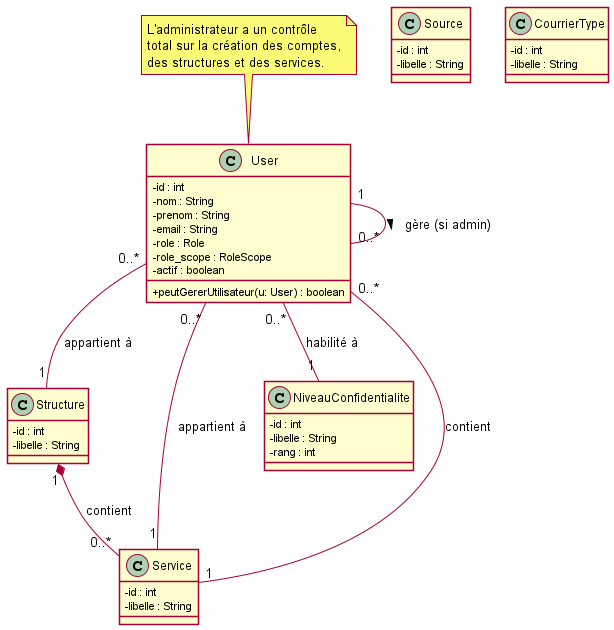

The diagram above was rendered by PlantUML. Its source (embedded in the PNG):
@startuml diagram_admin

skinparam shadowing false
skinparam classAttributeIconSize 0

' --- Administration System ---

class User {
    - id : int
    - nom : String
    - prenom : String
    - email : String
    - role : Role
    - role_scope : RoleScope
    - actif : boolean
    + peutGererUtilisateur(u: User) : boolean
}

class Structure {
    - id : int
    - libelle : String
}

class Service {
    - id : int
    - libelle : String
}

class NiveauConfidentialite {
    - id : int
    - libelle : String
    - rang : int
}

class Source {
    - id : int
    - libelle : String
}

class CourrierType {
    - id : int
    - libelle : String
}

' --- Relations de Gestion ---

User "1" -- "0..*" User : gère (si admin) >
User "0..*" -- "1" Structure : appartient à
User "0..*" -- "1" Service : appartient à
User "0..*" -- "1" NiveauConfidentialite : habilité à

Structure "1" *-- "0..*" Service : contient
Service "1" -- "0..*" User : contient

' Admin gère tout
note top of User : L'administrateur a un contrôle\ntotal sur la création des comptes,\ndes structures et des services.

@enduml